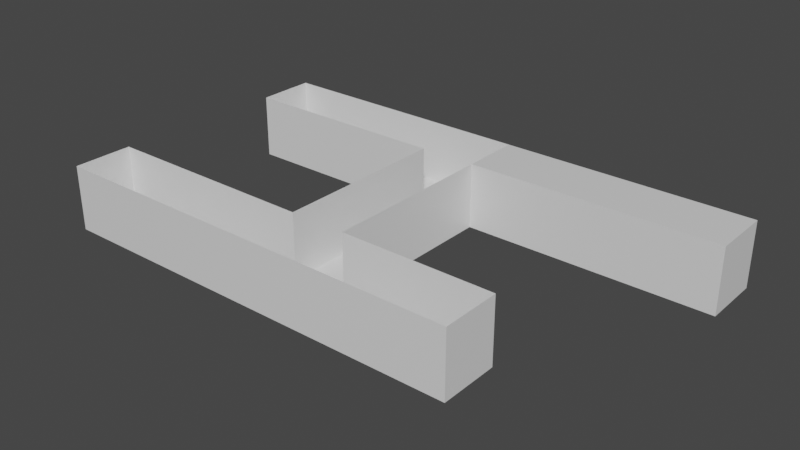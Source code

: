 # Source: CorridorTest.blend  (saved by Blender 2.82.7; exported with 4.5.12 LTS)
import bpy
from mathutils import Matrix  # noqa: F401  (used for matrix-valued properties, if any)

bpy.ops.wm.read_factory_settings(use_empty=True)
scene = bpy.context.scene
scene.name = 'Scene'

# ---- collections
col_collection = bpy.data.collections.new('Collection'); scene.collection.children.link(col_collection)

# ---- materials (node trees are filled in below, after node groups)
mat_material = bpy.data.materials.new('Material')
mat_material.alpha_threshold = 0.0
mat_material.use_transparent_shadow = False
mat_material.line_color = (0.0, 0.0, 0.0, 1.0)

# ---- material node trees
mat_material.use_nodes = True; mat_material.node_tree.nodes.clear()
_N = mat_material.node_tree.nodes; _L = mat_material.node_tree.links
n0 = _N.new('ShaderNodeOutputMaterial'); n0.name = 'Material Output'; n0.location = (300, 300)
n1 = _N.new('ShaderNodeBsdfPrincipled'); n1.name = 'Principled BSDF'; n1.location = (10, 300)
n1.distribution = 'GGX'
n1.subsurface_method = 'BURLEY'
n1.inputs[2].default_value = 0.4
n1.inputs[3].default_value = 1.45
n1.inputs[27].default_value = (0.0, 0.0, 0.0, 1.0)
n1.inputs[28].default_value = 1.0
_L.new(n1.outputs[0], n0.inputs[0])
n0.is_active_output = True

# ---- world
world_world = bpy.data.worlds.new('World'); scene.world = world_world
world_world.use_nodes = True; world_world.node_tree.nodes.clear()
_N = world_world.node_tree.nodes; _L = world_world.node_tree.links
n0 = _N.new('ShaderNodeOutputWorld'); n0.name = 'World Output'; n0.location = (300, 300)
n1 = _N.new('ShaderNodeBackground'); n1.name = 'Background'; n1.location = (10, 300)
n1.inputs[0].default_value = (0.05088, 0.05088, 0.05088, 1.0)
_L.new(n1.outputs[0], n0.inputs[0])
n0.is_active_output = True
world_world.color = (0.05088, 0.05088, 0.05088)
world_world.use_sun_shadow = False
world_world.sun_shadow_jitter_overblur = 0.0

# ---- meshes
me_cube = bpy.data.meshes.new('Cube')
me_cube.from_pydata([(16.7, 2.0, 4.4), (16.7, 2.0, 0.0), (16.7, -2.0, 4.4), (16.7, -2.0, 0.0), (-12.27, 2.0, 4.4), (-12.27, 2.0, 0.0), (-12.27, -2.0, 4.4), (-12.27, -2.0, 0.0), (2.563, 2.0, 4.4), (6.379, 2.0, 4.4), (6.379, 2.0, 0.0), (2.563, 2.0, 0.0), (2.563, 17.98, 4.4), (6.379, 17.98, 4.4), (6.379, 17.98, 0.0), (2.563, 17.98, 0.0), (2.563, 13.94, 4.4), (2.563, 13.94, 0.0), (6.379, 13.94, 4.4), (6.379, 13.94, 0.0), (-11.92, 17.98, 4.4), (-11.92, 13.94, 4.4), (-11.92, 17.98, 0.0), (-11.92, 13.94, 0.0), (23.31, 17.98, 4.4), (23.31, 17.98, 0.0), (23.31, 13.94, 0.0), (23.31, 13.94, 4.4)], [], [(3, 7, 6, 2), (7, 5, 4, 6), (5, 7, 3, 1, 10, 11), (1, 3, 2, 0), (5, 11, 8, 4), (12, 15, 14, 13), (8, 11, 17, 16), (9, 10, 1, 0), (11, 10, 19, 17), (10, 9, 18, 19), (17, 19, 14, 15), (26, 27, 24, 25), (14, 19, 26, 25), (21, 23, 22, 20), (17, 15, 22, 23), (15, 12, 20, 22), (16, 17, 23, 21), (13, 14, 25, 24), (19, 18, 27, 26), (18, 13, 24, 27)])
_uv = me_cube.uv_layers.new(name='UVMap')
_uv.uv.foreach_set('vector', [0.375, 0.75, 0.375, 1.0, 0.625, 1.0, 0.625, 0.75, 0.375, 0.0, 0.375, 0.25, 0.625, 0.25, 0.625, 0.0, 0.125, 0.5, 0.125, 0.75, 0.375, 0.75, 0.375, 0.5, 0.3121, 0.5, 0.2151, 0.5, 0.375, 0.5, 0.375, 0.75, 0.625, 0.75, 0.625, 0.5, 0.375, 0.25, 0.375, 0.3401, 0.625, 0.3401, 0.625, 0.25, 0.625, 0.3401, 0.375, 0.3401, 0.375, 0.4371, 0.625, 0.4371, 0.625, 0.3401, 0.375, 0.3401, 0.375, 0.3401, 0.625, 0.3401, 0.625, 0.4371, 0.375, 0.4371, 0.375, 0.5, 0.625, 0.5, 0.2151, 0.5, 0.3121, 0.5, 0.3121, 0.5, 0.2151, 0.5, 0.375, 0.4371, 0.625, 0.4371, 0.625, 0.4371, 0.375, 0.4371, 0.2151, 0.5, 0.3121, 0.5, 0.3121, 0.5, 0.2151, 0.5, 0.375, 0.4371, 0.625, 0.4371, 0.625, 0.4371, 0.375, 0.4371, 0.3121, 0.5, 0.3121, 0.5, 0.3121, 0.5, 0.3121, 0.5, 0.625, 0.3401, 0.375, 0.3401, 0.375, 0.3401, 0.625, 0.3401, 0.2151, 0.5, 0.2151, 0.5, 0.2151, 0.5, 0.2151, 0.5, 0.375, 0.3401, 0.625, 0.3401, 0.625, 0.3401, 0.375, 0.3401, 0.625, 0.3401, 0.375, 0.3401, 0.375, 0.3401, 0.625, 0.3401, 0.625, 0.4371, 0.375, 0.4371, 0.375, 0.4371, 0.625, 0.4371, 0.375, 0.4371, 0.625, 0.4371, 0.625, 0.4371, 0.375, 0.4371, 0.0, 0.0, 0.0, 0.0, 0.0, 0.0, 0.0, 0.0])
me_cube.materials.append(mat_material)
me_cube.use_remesh_preserve_volume = False
me_cube.use_remesh_preserve_attributes = False
me_cube.use_mirror_vertex_groups = False
me_cube.update()

# ---- objects
ob_corridor = bpy.data.objects.new('Corridor', me_cube)

# ---- transforms, parenting, visibility, modifiers, constraints
ob_corridor.location = (0.0, 0.0, 0.0)
ob_corridor.lock_rotations_4d = False
ob_corridor.empty_display_type = 'ARROWS'
ob_corridor.lineart.crease_threshold = 0.0

# ---- collection membership
col_collection.objects.link(ob_corridor)

# ---- scene / render settings (as saved in the file)
scene.frame_start = 1; scene.frame_end = 250; scene.frame_set(0)
scene.render.engine = 'BLENDER_EEVEE_NEXT'
scene.cycles.use_denoising = False
scene.cycles.samples = 128
scene.cycles.sampling_pattern = 'TABULATED_SOBOL'
scene.cycles.use_adaptive_sampling = False
scene.cycles.use_light_tree = False
scene.view_settings.view_transform = 'Filmic'
bpy.context.view_layer.update()

# ---- added for rendering (the .blend has no active camera and no usable light): camera, sun
cam_auto = bpy.data.cameras.new('AutoCamera')
cam_auto.lens = 50.0
cam_auto.sensor_width = 36.0
cam_auto.clip_end = 1000.0
ob_auto_camera = bpy.data.objects.new('AutoCamera', cam_auto)
scene.collection.objects.link(ob_auto_camera)
ob_auto_camera.location = (43.4986, -37.5794, 32.5803)
ob_auto_camera.rotation_euler = (1.09748, -7.21219e-08, 0.694738)
scene.camera = ob_auto_camera
light_auto_sun = bpy.data.lights.new('AutoSun', 'SUN')
light_auto_sun.energy = 3.0
light_auto_sun.angle = 0.0523599
ob_auto_sun = bpy.data.objects.new('AutoSun', light_auto_sun)
scene.collection.objects.link(ob_auto_sun)
ob_auto_sun.rotation_euler = (0.872665, 0.174533, 0.523599)
bpy.context.view_layer.update()
